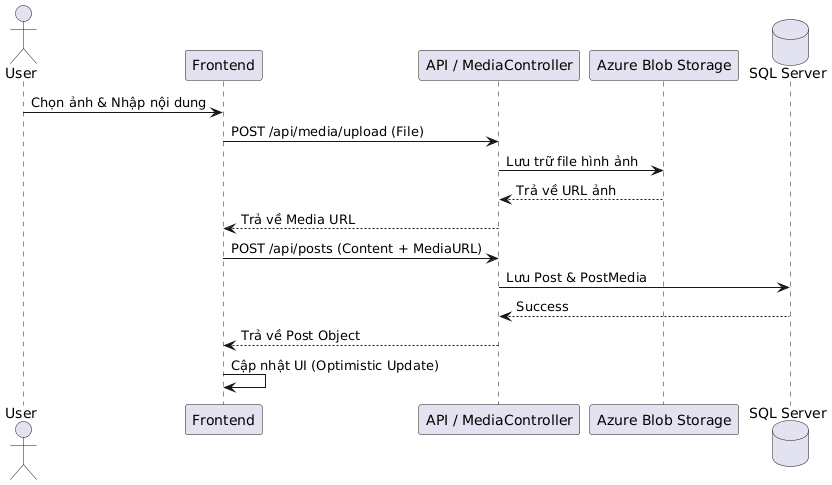

The diagram above was rendered by PlantUML. Its source (embedded in the PNG):
@startuml
actor User
participant "Frontend" as FE
participant "API / MediaController" as BE
participant "Azure Blob Storage" as Cloud
database "SQL Server" as DB

User -> FE : Chọn ảnh & Nhập nội dung
FE -> BE : POST /api/media/upload (File)
BE -> Cloud : Lưu trữ file hình ảnh
Cloud --> BE : Trả về URL ảnh
BE --> FE : Trả về Media URL
FE -> BE : POST /api/posts (Content + MediaURL)
BE -> DB : Lưu Post & PostMedia
DB --> BE : Success
BE --> FE : Trả về Post Object
FE -> FE : Cập nhật UI (Optimistic Update)
@enduml